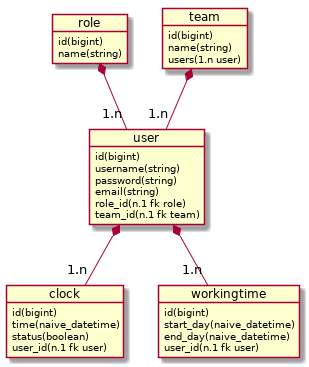

The diagram above was rendered by PlantUML. Its source (embedded in the PNG):
@startuml

object user
user : id(bigint)
user : username(string)
user : password(string)
user : email(string)
user : role_id(n.1 fk role)
user : team_id(n.1 fk team)

object role
role : id(bigint)
role : name(string)

object team
team : id(bigint)
team : name(string)
team : users(1.n user)

object clock
clock : id(bigint)
clock : time(naive_datetime)
clock : status(boolean)
clock : user_id(n.1 fk user)

object workingtime
workingtime : id(bigint)
workingtime : start_day(naive_datetime)
workingtime : end_day(naive_datetime)
workingtime : user_id(n.1 fk user)

user *-- "1.n" clock
user *-- "1.n" workingtime
team *-- "1.n" user
role *-- "1.n" user
@enduml